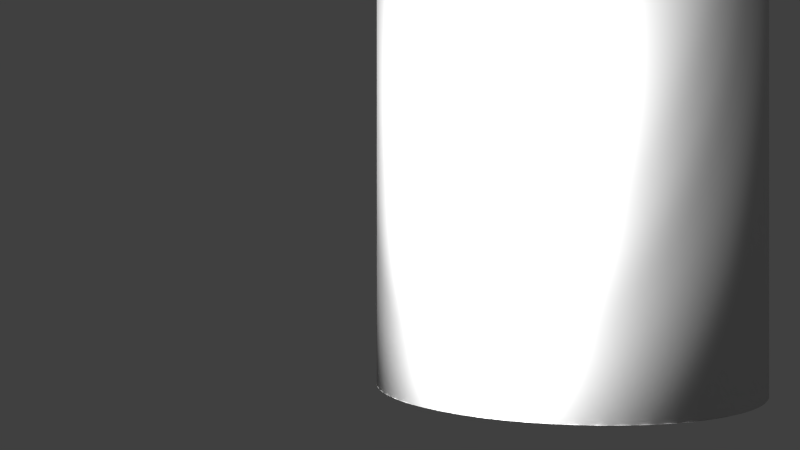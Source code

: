 # Source: Pipe2-model_-_Copy.blend  (saved by Blender 2.68.0; exported with 4.5.12 LTS)
import bpy
from mathutils import Matrix  # noqa: F401  (used for matrix-valued properties, if any)

bpy.ops.wm.read_factory_settings(use_empty=True)
scene = bpy.context.scene
scene.name = 'Scene'

# ---- collections
col_collection_1 = bpy.data.collections.new('Collection 1'); scene.collection.children.link(col_collection_1)

# ---- materials (node trees are filled in below, after node groups)
mat_material0 = bpy.data.materials.new('Material0')
mat_material0.alpha_threshold = 0.0
mat_material0.use_transparent_shadow = False
mat_material0.roughness = 0.5
mat_material0.line_color = (0.0, 0.0, 0.0, 1.0)

# ---- material node trees

# ---- world
world_world = bpy.data.worlds.new('World'); scene.world = world_world
world_world.color = (0.05088, 0.05088, 0.05088)
world_world.use_sun_shadow = False
world_world.sun_shadow_jitter_overblur = 0.0
world_world.cycles.sampling_method = 'MANUAL'
world_world.cycles.sample_map_resolution = 256

# ---- cameras
cam_camera = bpy.data.cameras.new('Camera')
cam_camera.clip_end = 100.0
cam_camera.lens = 35.0
cam_camera.sensor_width = 32.0
cam_camera.sensor_height = 18.0
cam_camera.ortho_scale = 7.314
cam_camera.dof.focus_distance = 0.0
cam_camera.dof.aperture_fstop = 128.0

# ---- lights
light_lamp_002 = bpy.data.lights.new('Lamp.002', 'POINT')
light_lamp_002.transmission_factor = 0.0
light_lamp_002.cutoff_distance = 30.0
light_lamp_002.energy = 100.0
light_lamp_002.shadow_buffer_clip_start = 1.001
light_lamp_002.shadow_soft_size = 0.1
light_lamp_002.shadow_maximum_resolution = 0.006
light_lamp_002.use_absolute_resolution = True
light_lamp_002.cycles.use_multiple_importance_sampling = False
light_lamp_001 = bpy.data.lights.new('Lamp.001', 'POINT')
light_lamp_001.transmission_factor = 0.0
light_lamp_001.cutoff_distance = 30.0
light_lamp_001.energy = 100.0
light_lamp_001.shadow_buffer_clip_start = 1.001
light_lamp_001.shadow_soft_size = 0.1
light_lamp_001.shadow_maximum_resolution = 0.006
light_lamp_001.use_absolute_resolution = True
light_lamp_001.cycles.use_multiple_importance_sampling = False
light_lamp = bpy.data.lights.new('Lamp', 'POINT')
light_lamp.transmission_factor = 0.0
light_lamp.cutoff_distance = 30.0
light_lamp.energy = 100.0
light_lamp.shadow_buffer_clip_start = 1.001
light_lamp.shadow_soft_size = 0.1
light_lamp.shadow_maximum_resolution = 0.006
light_lamp.use_absolute_resolution = True
light_lamp.cycles.use_multiple_importance_sampling = False

# ---- meshes
me_pipea_straig0 = bpy.data.meshes.new('PipeA_Straig0')
me_pipea_straig0.from_pydata([(1.227, 7.629e-05, -0.1302), (1.125, 10.0, -0.125), (1.125, 7.629e-05, -0.125), (1.227, 10.0, -0.1302), (1.327, 7.629e-05, -0.1453), (1.327, 10.0, -0.1453), (1.422, 7.629e-05, -0.17), (1.422, 10.0, -0.17), (1.514, 7.629e-05, -0.2036), (1.514, 10.0, -0.2036), (1.602, 7.629e-05, -0.2457), (1.602, 10.0, -0.2457), (1.684, 7.629e-05, -0.2958), (1.684, 10.0, -0.2958), (1.761, 7.629e-05, -0.3534), (1.761, 10.0, -0.3534), (1.832, 7.629e-05, -0.4179), (1.832, 10.0, -0.4179), (1.897, 7.629e-05, -0.4889), (1.897, 10.0, -0.4889), (1.954, 7.629e-05, -0.5659), (1.954, 10.0, -0.5659), (2.004, 7.629e-05, -0.6484), (2.004, 10.0, -0.6484), (2.046, 7.629e-05, -0.7358), (2.046, 10.0, -0.7358), (2.08, 7.629e-05, -0.8276), (2.08, 10.0, -0.8276), (2.105, 7.629e-05, -0.9235), (2.105, 10.0, -0.9235), (2.12, 7.629e-05, -1.023), (2.12, 10.0, -1.023), (2.125, 7.629e-05, -1.125), (2.125, 10.0, -1.125), (2.12, 7.629e-05, -1.227), (2.12, 10.0, -1.227), (2.105, 7.629e-05, -1.327), (2.105, 10.0, -1.327), (2.08, 7.629e-05, -1.422), (2.08, 10.0, -1.422), (2.046, 7.629e-05, -1.514), (2.046, 10.0, -1.514), (2.004, 7.629e-05, -1.602), (2.004, 10.0, -1.602), (1.954, 7.629e-05, -1.684), (1.954, 10.0, -1.684), (1.897, 7.629e-05, -1.761), (1.897, 10.0, -1.761), (1.832, 7.629e-05, -1.832), (1.832, 10.0, -1.832), (1.761, 7.629e-05, -1.897), (1.761, 10.0, -1.897), (1.684, 7.629e-05, -1.954), (1.684, 10.0, -1.954), (1.602, 7.629e-05, -2.004), (1.602, 10.0, -2.004), (1.514, 7.629e-05, -2.046), (1.514, 10.0, -2.046), (1.422, 7.629e-05, -2.08), (1.422, 10.0, -2.08), (1.327, 7.629e-05, -2.105), (1.327, 10.0, -2.105), (1.227, 7.629e-05, -2.12), (1.227, 10.0, -2.12), (1.125, 7.629e-05, -2.125), (1.125, 10.0, -2.125), (1.023, 7.629e-05, -2.12), (1.023, 10.0, -2.12), (0.9235, 7.629e-05, -2.105), (0.9235, 10.0, -2.105), (0.8277, 7.629e-05, -2.08), (0.8277, 10.0, -2.08), (0.7358, 7.629e-05, -2.046), (0.7358, 10.0, -2.046), (0.6484, 7.629e-05, -2.004), (0.6484, 10.0, -2.004), (0.5659, 7.629e-05, -1.954), (0.5659, 10.0, -1.954), (0.4889, 7.629e-05, -1.897), (0.4889, 10.0, -1.897), (0.4179, 7.629e-05, -1.832), (0.4179, 10.0, -1.832), (0.3534, 7.629e-05, -1.761), (0.3534, 10.0, -1.761), (0.2958, 7.629e-05, -1.684), (0.2958, 10.0, -1.684), (0.2457, 7.629e-05, -1.602), (0.2457, 10.0, -1.602), (0.2036, 7.629e-05, -1.514), (0.2036, 10.0, -1.514), (0.17, 7.629e-05, -1.422), (0.17, 10.0, -1.422), (0.1453, 7.629e-05, -1.327), (0.1453, 10.0, -1.327), (0.1302, 7.629e-05, -1.227), (0.1302, 10.0, -1.227), (0.125, 7.629e-05, -1.125), (0.125, 10.0, -1.125), (0.1302, 7.629e-05, -1.023), (0.1302, 10.0, -1.023), (0.1453, 7.629e-05, -0.9235), (0.1453, 10.0, -0.9235), (0.17, 7.629e-05, -0.8276), (0.17, 10.0, -0.8276), (0.2036, 7.629e-05, -0.7358), (0.2036, 10.0, -0.7358), (0.2457, 7.629e-05, -0.6484), (0.2457, 10.0, -0.6484), (0.2958, 7.629e-05, -0.5659), (0.2958, 10.0, -0.5659), (0.3534, 7.629e-05, -0.4889), (0.3534, 10.0, -0.4889), (0.4179, 7.629e-05, -0.4179), (0.4179, 10.0, -0.4179), (0.4889, 7.629e-05, -0.3534), (0.4889, 10.0, -0.3534), (0.5659, 7.629e-05, -0.2958), (0.5659, 10.0, -0.2958), (0.6484, 7.629e-05, -0.2457), (0.6484, 10.0, -0.2457), (0.7358, 7.629e-05, -0.2036), (0.7358, 10.0, -0.2036), (0.8277, 7.629e-05, -0.17), (0.8277, 10.0, -0.17), (0.9235, 7.629e-05, -0.1453), (0.9235, 10.0, -0.1453), (1.023, 7.629e-05, -0.1302), (1.023, 10.0, -0.1302), (1.01, 7.629e-05, -0.005835), (1.125, 10.0, -2.67e-05), (1.125, 7.629e-05, -2.67e-05), (1.01, 10.0, -0.005835), (0.8983, 7.629e-05, -0.02288), (0.8983, 10.0, -0.02288), (0.7905, 7.629e-05, -0.0506), (0.7905, 10.0, -0.0506), (0.6871, 7.629e-05, -0.08843), (0.6871, 10.0, -0.08843), (0.5888, 7.629e-05, -0.1358), (0.5888, 10.0, -0.1358), (0.496, 7.629e-05, -0.1922), (0.496, 10.0, -0.1922), (0.4094, 7.629e-05, -0.2569), (0.4094, 10.0, -0.2569), (0.3295, 7.629e-05, -0.3295), (0.3295, 10.0, -0.3295), (0.2569, 7.629e-05, -0.4094), (0.2569, 10.0, -0.4094), (0.1922, 7.629e-05, -0.496), (0.1922, 10.0, -0.496), (0.1358, 7.629e-05, -0.5888), (0.1358, 10.0, -0.5888), (0.08844, 7.629e-05, -0.6871), (0.08844, 10.0, -0.6871), (0.05061, 7.629e-05, -0.7905), (0.05061, 10.0, -0.7905), (0.02288, 7.629e-05, -0.8983), (0.02288, 10.0, -0.8983), (0.005835, 7.629e-05, -1.01), (0.005835, 10.0, -1.01), (2.655e-05, 7.629e-05, -1.125), (2.655e-05, 10.0, -1.125), (0.005835, 7.629e-05, -1.24), (0.005835, 10.0, -1.24), (0.02288, 7.629e-05, -1.352), (0.02288, 10.0, -1.352), (0.05061, 7.629e-05, -1.46), (0.05061, 10.0, -1.46), (0.08844, 7.629e-05, -1.563), (0.08844, 10.0, -1.563), (0.1358, 7.629e-05, -1.661), (0.1358, 10.0, -1.661), (0.1922, 7.629e-05, -1.754), (0.1922, 10.0, -1.754), (0.2569, 7.629e-05, -1.841), (0.2569, 10.0, -1.841), (0.3295, 7.629e-05, -1.92), (0.3295, 10.0, -1.92), (0.4094, 7.629e-05, -1.993), (0.4094, 10.0, -1.993), (0.496, 7.629e-05, -2.058), (0.496, 10.0, -2.058), (0.5888, 7.629e-05, -2.114), (0.5888, 10.0, -2.114), (0.6871, 7.629e-05, -2.162), (0.6871, 10.0, -2.162), (0.7905, 7.629e-05, -2.199), (0.7905, 10.0, -2.199), (0.8983, 7.629e-05, -2.227), (0.8983, 10.0, -2.227), (1.01, 7.629e-05, -2.244), (1.01, 10.0, -2.244), (1.125, 7.629e-05, -2.25), (1.125, 10.0, -2.25), (1.24, 7.629e-05, -2.244), (1.24, 10.0, -2.244), (1.352, 7.629e-05, -2.227), (1.352, 10.0, -2.227), (1.46, 7.629e-05, -2.199), (1.46, 10.0, -2.199), (1.563, 7.629e-05, -2.162), (1.563, 10.0, -2.162), (1.661, 7.629e-05, -2.114), (1.661, 10.0, -2.114), (1.754, 7.629e-05, -2.058), (1.754, 10.0, -2.058), (1.841, 7.629e-05, -1.993), (1.841, 10.0, -1.993), (1.921, 7.629e-05, -1.92), (1.921, 10.0, -1.92), (1.993, 7.629e-05, -1.841), (1.993, 10.0, -1.841), (2.058, 7.629e-05, -1.754), (2.058, 10.0, -1.754), (2.114, 7.629e-05, -1.661), (2.114, 10.0, -1.661), (2.162, 7.629e-05, -1.563), (2.162, 10.0, -1.563), (2.199, 7.629e-05, -1.46), (2.199, 10.0, -1.46), (2.227, 7.629e-05, -1.352), (2.227, 10.0, -1.352), (2.244, 7.629e-05, -1.24), (2.244, 10.0, -1.24), (2.25, 7.629e-05, -1.125), (2.25, 10.0, -1.125), (2.244, 7.629e-05, -1.01), (2.244, 10.0, -1.01), (2.227, 7.629e-05, -0.8983), (2.227, 10.0, -0.8983), (2.199, 7.629e-05, -0.7905), (2.199, 10.0, -0.7905), (2.162, 7.629e-05, -0.6871), (2.162, 10.0, -0.6871), (2.114, 7.629e-05, -0.5888), (2.114, 10.0, -0.5888), (2.058, 7.629e-05, -0.496), (2.058, 10.0, -0.496), (1.993, 7.629e-05, -0.4094), (1.993, 10.0, -0.4094), (1.921, 7.629e-05, -0.3295), (1.921, 10.0, -0.3295), (1.841, 7.629e-05, -0.2569), (1.841, 10.0, -0.2569), (1.754, 7.629e-05, -0.1922), (1.754, 10.0, -0.1922), (1.661, 7.629e-05, -0.1358), (1.661, 10.0, -0.1358), (1.563, 7.629e-05, -0.08843), (1.563, 10.0, -0.08843), (1.46, 7.629e-05, -0.0506), (1.46, 10.0, -0.0506), (1.352, 7.629e-05, -0.02288), (1.352, 10.0, -0.02288), (1.24, 7.629e-05, -0.005835), (1.24, 10.0, -0.005835), (1.177, 7.629e-05, -2.124), (1.277, 7.629e-05, -2.113), (1.375, 7.629e-05, -2.093), (1.469, 7.629e-05, -2.064), (1.183, 7.629e-05, -2.248), (1.296, 7.629e-05, -2.237), (1.406, 7.629e-05, -2.215), (1.512, 7.629e-05, -2.182), (1.613, 7.629e-05, -2.139), (2.064, 7.629e-05, -1.469), (2.094, 7.629e-05, -1.375), (2.114, 7.629e-05, -1.277), (2.124, 7.629e-05, -1.176), (2.182, 7.629e-05, -1.512), (2.215, 7.629e-05, -1.406), (2.237, 7.629e-05, -1.296), (2.249, 7.629e-05, -1.183), (2.139, 7.629e-05, -1.613), (0.1263, 7.629e-05, -1.176), (0.1365, 7.629e-05, -1.277), (0.1565, 7.629e-05, -1.375), (0.1857, 7.629e-05, -1.469), (0.001491, 7.629e-05, -1.183), (0.01299, 7.629e-05, -1.296), (0.03545, 7.629e-05, -1.406), (0.06829, 7.629e-05, -1.512), (0.111, 7.629e-05, -1.613), (0.1629, 7.629e-05, -1.708), (0.7812, 7.629e-05, -2.064), (0.8751, 7.629e-05, -2.093), (0.9728, 7.629e-05, -2.113), (1.074, 7.629e-05, -2.124), (0.7382, 7.629e-05, -2.182), (0.8439, 7.629e-05, -2.215), (0.9537, 7.629e-05, -2.237), (1.067, 7.629e-05, -2.248), (0.6373, 7.629e-05, -2.139), (2.124, 7.629e-05, -1.074), (2.114, 7.629e-05, -0.9727), (2.094, 7.629e-05, -0.8751), (2.064, 7.629e-05, -0.7812), (2.249, 7.629e-05, -1.067), (2.237, 7.629e-05, -0.9537), (2.215, 7.629e-05, -0.8439), (2.182, 7.629e-05, -0.7382), (2.139, 7.629e-05, -0.6373), (1.469, 7.629e-05, -0.1857), (1.375, 7.629e-05, -0.1565), (1.277, 7.629e-05, -0.1365), (1.708, 7.629e-05, -0.1629), (1.177, 7.629e-05, -0.1263), (1.512, 7.629e-05, -0.06829), (1.406, 7.629e-05, -0.03544), (1.296, 7.629e-05, -0.01299), (1.183, 7.629e-05, -0.001491), (1.613, 7.629e-05, -0.111), (1.074, 7.629e-05, -0.1263), (0.9728, 7.629e-05, -0.1365), (0.8751, 7.629e-05, -0.1565), (0.7812, 7.629e-05, -0.1857), (1.067, 7.629e-05, -0.001491), (0.9537, 7.629e-05, -0.01299), (0.8439, 7.629e-05, -0.03544), (0.7382, 7.629e-05, -0.06829), (0.6373, 7.629e-05, -0.111), (0.5417, 7.629e-05, -0.1629), (0.1857, 7.629e-05, -0.7812), (0.1565, 7.629e-05, -0.8751), (0.1365, 7.629e-05, -0.9727), (0.1629, 7.629e-05, -0.5417), (0.1263, 7.629e-05, -1.074), (0.06829, 7.629e-05, -0.7382), (0.03545, 7.629e-05, -0.8439), (0.01299, 7.629e-05, -0.9537), (0.001491, 7.629e-05, -1.067), (0.111, 7.629e-05, -0.6373), (2.124, 10.0, -1.176), (2.114, 10.0, -1.277), (2.094, 10.0, -1.375), (2.064, 10.0, -1.469), (2.249, 10.0, -1.183), (2.237, 10.0, -1.296), (2.215, 10.0, -1.406), (2.182, 10.0, -1.512), (2.139, 10.0, -1.613), (1.469, 10.0, -2.064), (1.375, 10.0, -2.093), (1.277, 10.0, -2.113), (1.177, 10.0, -2.124), (1.512, 10.0, -2.182), (1.406, 10.0, -2.215), (1.296, 10.0, -2.237), (1.183, 10.0, -2.248), (1.613, 10.0, -2.139), (1.074, 10.0, -2.124), (0.9728, 10.0, -2.113), (0.8751, 10.0, -2.093), (0.7812, 10.0, -2.064), (1.067, 10.0, -2.248), (0.9537, 10.0, -2.237), (0.8439, 10.0, -2.215), (0.7382, 10.0, -2.182), (0.6373, 10.0, -2.139), (0.1857, 10.0, -1.469), (0.1565, 10.0, -1.375), (0.1365, 10.0, -1.277), (0.1629, 10.0, -1.708), (0.1263, 10.0, -1.176), (0.06829, 10.0, -1.512), (0.03545, 10.0, -1.406), (0.01299, 10.0, -1.296), (0.001491, 10.0, -1.183), (0.111, 10.0, -1.613), (1.177, 10.0, -0.1263), (1.277, 10.0, -0.1365), (1.375, 10.0, -0.1565), (1.469, 10.0, -0.1857), (1.183, 10.0, -0.001491), (1.296, 10.0, -0.01299), (1.406, 10.0, -0.03544), (1.512, 10.0, -0.06829), (1.613, 10.0, -0.111), (1.708, 10.0, -0.1629), (2.064, 10.0, -0.7812), (2.094, 10.0, -0.8751), (2.114, 10.0, -0.9727), (2.124, 10.0, -1.074), (2.182, 10.0, -0.7382), (2.215, 10.0, -0.8439), (2.237, 10.0, -0.9537), (2.249, 10.0, -1.067), (2.139, 10.0, -0.6373), (0.1263, 10.0, -1.074), (0.1365, 10.0, -0.9727), (0.1565, 10.0, -0.8751), (0.1857, 10.0, -0.7812), (0.001491, 10.0, -1.067), (0.01299, 10.0, -0.9537), (0.03545, 10.0, -0.8439), (0.06829, 10.0, -0.7382), (0.111, 10.0, -0.6373), (0.1629, 10.0, -0.5417), (0.7812, 10.0, -0.1857), (0.8751, 10.0, -0.1565), (0.9728, 10.0, -0.1365), (0.5417, 10.0, -0.1629), (1.074, 10.0, -0.1263), (0.7382, 10.0, -0.06829), (0.8439, 10.0, -0.03544), (0.9537, 10.0, -0.01299), (1.067, 10.0, -0.001491), (0.6373, 10.0, -0.111)], [], [(0, 2, 1), (1, 3, 0), (3, 4, 0), (3, 5, 4), (6, 4, 5), (5, 7, 6), (8, 6, 7), (7, 9, 8), (10, 8, 9), (9, 11, 10), (12, 10, 11), (11, 13, 12), (14, 12, 13), (13, 15, 14), (16, 14, 15), (15, 17, 16), (18, 16, 17), (17, 19, 18), (20, 18, 19), (19, 21, 20), (22, 20, 21), (21, 23, 22), (24, 22, 23), (23, 25, 24), (26, 24, 25), (25, 27, 26), (28, 26, 27), (27, 29, 28), (30, 28, 29), (29, 31, 30), (32, 30, 31), (31, 33, 32), (34, 32, 33), (33, 35, 34), (36, 34, 35), (35, 37, 36), (38, 36, 37), (37, 39, 38), (40, 38, 39), (39, 41, 40), (42, 40, 41), (41, 43, 42), (44, 42, 43), (43, 45, 44), (46, 44, 45), (45, 47, 46), (48, 46, 47), (47, 49, 48), (50, 48, 49), (49, 51, 50), (52, 50, 51), (51, 53, 52), (54, 52, 53), (53, 55, 54), (56, 54, 55), (55, 57, 56), (58, 56, 57), (57, 59, 58), (60, 58, 59), (59, 61, 60), (62, 60, 61), (61, 63, 62), (64, 62, 63), (63, 65, 64), (66, 64, 65), (65, 67, 66), (68, 66, 67), (67, 69, 68), (70, 68, 69), (69, 71, 70), (72, 70, 71), (71, 73, 72), (74, 72, 73), (73, 75, 74), (76, 74, 75), (75, 77, 76), (78, 76, 77), (77, 78, 79), (80, 78, 79), (79, 81, 80), (82, 80, 81), (81, 83, 82), (84, 82, 83), (83, 85, 84), (86, 84, 85), (85, 87, 86), (88, 86, 87), (87, 89, 88), (90, 88, 89), (89, 91, 90), (92, 90, 91), (91, 93, 92), (94, 92, 93), (93, 95, 94), (96, 94, 95), (95, 97, 96), (98, 96, 97), (97, 99, 98), (100, 98, 99), (99, 101, 100), (102, 100, 101), (101, 103, 102), (104, 102, 103), (103, 105, 104), (106, 104, 105), (105, 107, 106), (108, 106, 107), (107, 109, 108), (110, 108, 109), (109, 111, 110), (112, 110, 111), (111, 113, 112), (114, 112, 113), (113, 115, 114), (116, 114, 115), (115, 117, 116), (118, 116, 117), (117, 119, 118), (120, 118, 119), (119, 121, 120), (122, 120, 121), (121, 123, 122), (124, 122, 123), (123, 125, 124), (126, 124, 125), (125, 127, 126), (2, 126, 127), (127, 1, 2), (128, 130, 129), (129, 131, 128), (132, 128, 131), (131, 133, 132), (134, 132, 133), (133, 135, 134), (136, 134, 135), (135, 137, 136), (138, 136, 137), (137, 139, 138), (140, 138, 139), (139, 141, 140), (142, 140, 141), (141, 143, 142), (144, 142, 143), (143, 145, 144), (146, 144, 145), (145, 147, 146), (148, 146, 147), (147, 149, 148), (150, 148, 149), (149, 151, 150), (152, 150, 151), (151, 153, 152), (154, 152, 153), (153, 155, 154), (156, 154, 155), (155, 157, 156), (158, 156, 157), (157, 159, 158), (160, 158, 159), (159, 161, 160), (162, 160, 161), (161, 163, 162), (164, 162, 163), (163, 165, 164), (166, 164, 165), (165, 167, 166), (168, 166, 167), (167, 169, 168), (170, 168, 169), (169, 171, 170), (172, 170, 171), (171, 173, 172), (174, 172, 173), (173, 175, 174), (176, 174, 175), (175, 177, 176), (178, 176, 177), (177, 179, 178), (180, 178, 179), (179, 181, 180), (182, 180, 181), (181, 183, 182), (184, 182, 183), (183, 185, 184), (186, 184, 185), (185, 187, 186), (188, 186, 187), (187, 189, 188), (190, 188, 189), (189, 191, 190), (192, 190, 191), (191, 193, 192), (194, 192, 193), (193, 195, 194), (196, 194, 195), (195, 197, 196), (198, 196, 197), (197, 199, 198), (200, 198, 199), (199, 201, 200), (202, 200, 201), (201, 203, 202), (204, 202, 203), (203, 205, 204), (206, 204, 205), (205, 207, 206), (208, 206, 207), (207, 209, 208), (210, 208, 209), (209, 211, 210), (212, 210, 211), (211, 213, 212), (214, 212, 213), (213, 215, 214), (216, 214, 215), (215, 217, 216), (218, 216, 217), (217, 219, 218), (220, 218, 219), (219, 221, 220), (222, 220, 221), (221, 223, 222), (224, 222, 223), (223, 225, 224), (226, 224, 225), (225, 227, 226), (228, 226, 227), (227, 229, 228), (230, 228, 229), (229, 231, 230), (232, 230, 231), (231, 233, 232), (234, 232, 233), (233, 235, 234), (236, 234, 235), (235, 237, 236), (238, 236, 237), (237, 239, 238), (240, 238, 239), (239, 241, 240), (242, 240, 241), (241, 243, 242), (244, 242, 243), (243, 245, 244), (246, 244, 245), (245, 247, 246), (248, 246, 247), (247, 249, 248), (250, 248, 249), (249, 251, 250), (252, 250, 251), (251, 253, 252), (254, 252, 253), (253, 255, 254), (130, 254, 255), (255, 129, 130), (192, 256, 64), (192, 62, 256), (192, 257, 62), (192, 60, 257), (192, 258, 60), (192, 58, 258), (192, 259, 58), (192, 56, 259), (192, 54, 56), (260, 54, 192), (194, 54, 260), (194, 52, 54), (261, 52, 194), (196, 52, 261), (196, 50, 52), (262, 50, 196), (198, 50, 262), (198, 48, 50), (263, 48, 198), (200, 48, 263), (200, 46, 48), (264, 46, 200), (202, 46, 264), (202, 44, 46), (204, 44, 202), (204, 42, 44), (206, 42, 204), (206, 40, 42), (208, 40, 206), (208, 265, 40), (208, 38, 265), (210, 38, 208), (210, 266, 38), (210, 36, 266), (212, 36, 210), (212, 267, 36), (212, 34, 267), (214, 34, 212), (214, 268, 34), (218, 216, 269), (220, 218, 270), (222, 220, 271), (224, 222, 272), (268, 224, 32), (273, 268, 214), (218, 273, 216), (222, 218, 220), (268, 222, 224), (218, 268, 273), (268, 218, 222), (160, 274, 96), (160, 94, 274), (160, 275, 94), (160, 92, 275), (160, 276, 92), (160, 90, 276), (160, 277, 90), (160, 88, 277), (160, 86, 88), (278, 86, 160), (162, 86, 278), (162, 84, 86), (279, 84, 162), (164, 84, 279), (164, 82, 84), (280, 82, 164), (166, 82, 280), (166, 80, 82), (281, 80, 166), (168, 281, 80), (168, 80, 78), (282, 168, 78), (170, 282, 78), (170, 76, 78), (283, 76, 170), (172, 76, 283), (172, 74, 76), (174, 74, 172), (174, 72, 74), (176, 72, 174), (176, 284, 72), (176, 70, 284), (178, 70, 176), (178, 285, 70), (178, 68, 285), (180, 68, 178), (180, 286, 68), (180, 66, 286), (182, 66, 180), (182, 287, 66), (186, 184, 288), (188, 186, 289), (190, 188, 290), (192, 190, 291), (287, 192, 64), (292, 287, 182), (186, 292, 184), (190, 186, 188), (287, 190, 192), (186, 287, 292), (287, 186, 190), (224, 293, 32), (224, 30, 293), (224, 294, 30), (224, 28, 294), (224, 295, 28), (224, 26, 295), (224, 296, 26), (224, 24, 296), (224, 22, 24), (297, 22, 224), (226, 22, 297), (226, 20, 22), (298, 20, 226), (228, 20, 298), (228, 18, 20), (299, 18, 228), (230, 18, 299), (230, 16, 18), (300, 16, 230), (232, 16, 300), (232, 14, 16), (301, 14, 232), (234, 14, 301), (234, 12, 14), (236, 12, 234), (236, 10, 12), (238, 10, 236), (238, 8, 10), (240, 8, 238), (240, 302, 8), (240, 6, 302), (242, 6, 240), (242, 303, 6), (242, 4, 303), (244, 4, 242), (244, 304, 4), (304, 244, 0), (244, 305, 0), (305, 306, 0), (246, 306, 305), (250, 248, 307), (252, 250, 308), (254, 252, 309), (130, 254, 310), (306, 130, 2), (311, 306, 246), (250, 311, 248), (254, 250, 252), (306, 254, 130), (250, 306, 311), (306, 250, 254), (130, 312, 2), (130, 126, 312), (130, 313, 126), (130, 124, 313), (130, 314, 124), (130, 122, 314), (130, 315, 122), (130, 120, 315), (130, 118, 120), (316, 118, 130), (128, 118, 316), (128, 116, 118), (317, 116, 128), (132, 116, 317), (132, 114, 116), (318, 114, 132), (134, 114, 318), (134, 112, 114), (319, 112, 134), (136, 112, 319), (136, 110, 112), (320, 110, 136), (138, 110, 320), (138, 108, 110), (321, 108, 138), (140, 108, 321), (140, 106, 108), (142, 106, 140), (142, 104, 106), (144, 104, 142), (144, 322, 104), (144, 102, 322), (146, 102, 144), (146, 323, 102), (146, 100, 323), (148, 100, 146), (148, 324, 100), (148, 98, 324), (325, 98, 148), (325, 326, 98), (150, 326, 325), (154, 152, 327), (156, 154, 328), (158, 156, 329), (160, 158, 330), (326, 160, 96), (331, 326, 150), (154, 331, 152), (158, 154, 156), (326, 158, 160), (154, 326, 331), (326, 154, 158), (225, 332, 33), (225, 35, 332), (225, 333, 35), (225, 37, 333), (225, 334, 37), (225, 39, 334), (225, 335, 39), (225, 41, 335), (225, 43, 41), (336, 43, 225), (223, 43, 336), (223, 45, 43), (337, 45, 223), (221, 45, 337), (221, 47, 45), (338, 47, 221), (219, 47, 338), (219, 49, 47), (339, 49, 219), (217, 49, 339), (217, 51, 49), (340, 51, 217), (215, 51, 340), (215, 53, 51), (213, 53, 215), (213, 55, 53), (211, 55, 213), (211, 57, 55), (209, 57, 211), (209, 341, 57), (209, 59, 341), (207, 59, 209), (207, 342, 59), (207, 61, 342), (205, 61, 207), (205, 343, 61), (205, 63, 343), (203, 63, 205), (203, 344, 63), (199, 201, 345), (197, 199, 346), (195, 197, 347), (193, 195, 348), (344, 193, 65), (349, 344, 203), (199, 349, 201), (195, 199, 197), (344, 195, 193), (199, 344, 349), (344, 199, 195), (193, 350, 65), (193, 67, 350), (193, 351, 67), (193, 69, 351), (193, 352, 69), (193, 71, 352), (193, 353, 71), (193, 73, 353), (193, 75, 73), (354, 193, 75), (191, 354, 75), (191, 77, 75), (355, 191, 77), (189, 355, 77), (189, 77, 79), (356, 189, 79), (187, 356, 79), (187, 81, 79), (357, 81, 187), (185, 81, 357), (185, 83, 81), (358, 83, 185), (183, 83, 358), (183, 85, 83), (181, 85, 183), (181, 87, 85), (179, 87, 181), (179, 89, 87), (177, 89, 179), (177, 359, 89), (177, 91, 359), (175, 91, 177), (175, 360, 91), (175, 93, 360), (173, 93, 175), (173, 361, 93), (173, 95, 361), (362, 95, 173), (362, 363, 95), (171, 363, 362), (167, 169, 364), (165, 167, 365), (163, 165, 366), (161, 163, 367), (363, 161, 97), (368, 363, 171), (167, 368, 169), (163, 167, 165), (363, 163, 161), (167, 363, 368), (363, 167, 163), (129, 369, 1), (129, 3, 369), (129, 370, 3), (129, 5, 370), (129, 371, 5), (129, 7, 371), (129, 372, 7), (129, 9, 372), (129, 11, 9), (373, 11, 129), (255, 11, 373), (255, 13, 11), (374, 13, 255), (253, 13, 374), (253, 15, 13), (375, 15, 253), (251, 15, 375), (251, 17, 15), (376, 17, 251), (249, 17, 376), (249, 19, 17), (377, 19, 249), (247, 19, 377), (247, 21, 19), (378, 21, 247), (245, 21, 378), (245, 23, 21), (243, 23, 245), (243, 25, 23), (241, 25, 243), (241, 379, 25), (241, 27, 379), (239, 27, 241), (239, 380, 27), (239, 29, 380), (237, 29, 239), (237, 381, 29), (237, 31, 381), (235, 31, 237), (235, 382, 31), (231, 233, 383), (229, 231, 384), (227, 229, 385), (225, 227, 386), (382, 225, 33), (387, 382, 235), (231, 387, 233), (227, 231, 229), (382, 227, 225), (231, 382, 387), (382, 231, 227), (161, 388, 97), (161, 99, 388), (161, 389, 99), (161, 101, 389), (161, 390, 101), (161, 103, 390), (161, 391, 103), (161, 105, 391), (161, 107, 105), (392, 107, 161), (159, 107, 392), (159, 109, 107), (393, 109, 159), (157, 109, 393), (157, 111, 109), (394, 111, 157), (155, 111, 394), (155, 113, 111), (395, 113, 155), (153, 113, 395), (153, 115, 113), (396, 115, 153), (151, 115, 396), (151, 117, 115), (397, 117, 151), (149, 117, 397), (149, 119, 117), (147, 119, 149), (147, 121, 119), (145, 121, 147), (145, 398, 121), (145, 123, 398), (143, 123, 145), (143, 399, 123), (143, 125, 399), (141, 125, 143), (141, 400, 125), (141, 127, 400), (401, 127, 141), (401, 402, 127), (139, 402, 401), (135, 137, 403), (133, 135, 404), (131, 133, 405), (129, 131, 406), (402, 129, 1), (407, 402, 139), (135, 407, 137), (131, 135, 133), (402, 131, 129), (135, 402, 407), (402, 135, 131)])
me_pipea_straig0.polygons.foreach_set('use_smooth', [True] * 664)
_uv = me_pipea_straig0.uv_layers.new(name='UVMap')
_uv.uv.foreach_set('vector', [0.08634, 0.0135, 0.08941, 0.0135, 0.08941, 0.9722, 0.08941, 0.9722, 0.08634, 0.9722, 0.08634, 0.0135, 0.08634, 0.9722, 0.08846, 0.0135, 0.08634, 0.0135, 0.08634, 0.9722, 0.08846, 0.9722, 0.08846, 0.0135, 0.09449, 0.0135, 0.08846, 0.0135, 0.08846, 0.9722, 0.08846, 0.9722, 0.09449, 0.9722, 0.09449, 0.0135, 0.1035, 0.0135, 0.09449, 0.0135, 0.09449, 0.9722, 0.09449, 0.9722, 0.1035, 0.9722, 0.1035, 0.0135, 0.1149, 0.0135, 0.1035, 0.0135, 0.1035, 0.9722, 0.1035, 0.9722, 0.1149, 0.9722, 0.1149, 0.0135, 0.1282, 0.0135, 0.1149, 0.0135, 0.1149, 0.9722, 0.1149, 0.9722, 0.1282, 0.9722, 0.1282, 0.0135, 0.1431, 0.0135, 0.1282, 0.0135, 0.1282, 0.9722, 0.1282, 0.9722, 0.1431, 0.9722, 0.1431, 0.0135, 0.1592, 0.0135, 0.1431, 0.0135, 0.1431, 0.9722, 0.1431, 0.9722, 0.1592, 0.9722, 0.1592, 0.0135, 0.1764, 0.0135, 0.1592, 0.0135, 0.1592, 0.9722, 0.1592, 0.9722, 0.1764, 0.9722, 0.1764, 0.0135, 0.1946, 0.0135, 0.1764, 0.0135, 0.1764, 0.9722, 0.1764, 0.9722, 0.1946, 0.9722, 0.1946, 0.0135, 0.2136, 0.0135, 0.1946, 0.0135, 0.1946, 0.9722, 0.1946, 0.9722, 0.2136, 0.9722, 0.2136, 0.0135, 0.2334, 0.0135, 0.2136, 0.0135, 0.2136, 0.9722, 0.2136, 0.9722, 0.2334, 0.9722, 0.2334, 0.0135, 0.2541, 0.0135, 0.2334, 0.0135, 0.2334, 0.9722, 0.2334, 0.9722, 0.2541, 0.9722, 0.2541, 0.0135, 0.2754, 0.0135, 0.2541, 0.0135, 0.2541, 0.9722, 0.2541, 0.9722, 0.2754, 0.9722, 0.2754, 0.0135, 0.2976, 0.0135, 0.2754, 0.0135, 0.2754, 0.9722, 0.2754, 0.9722, 0.2976, 0.9722, 0.2976, 0.0135, 0.3205, 0.0135, 0.2976, 0.0135, 0.2976, 0.9722, 0.2976, 0.9722, 0.3205, 0.9722, 0.3205, 0.0135, 0.3438, 0.0135, 0.3205, 0.0135, 0.3205, 0.9722, 0.3205, 0.9722, 0.3438, 0.9722, 0.3438, 0.0135, 0.3669, 0.0135, 0.3438, 0.0135, 0.3438, 0.9722, 0.3438, 0.9722, 0.3669, 0.9722, 0.3669, 0.0135, 0.3899, 0.0135, 0.3669, 0.0135, 0.3669, 0.9722, 0.3669, 0.9722, 0.3899, 0.9722, 0.3899, 0.0135, 0.4127, 0.0135, 0.3899, 0.0135, 0.3899, 0.9722, 0.3899, 0.9722, 0.4127, 0.9722, 0.4127, 0.0135, 0.4356, 0.0135, 0.4127, 0.0135, 0.4127, 0.9722, 0.4127, 0.9722, 0.4356, 0.9722, 0.4356, 0.0135, 0.4584, 0.0135, 0.4356, 0.0135, 0.4356, 0.9722, 0.4356, 0.9722, 0.4584, 0.9722, 0.4584, 0.0135, 0.4811, 0.0135, 0.4584, 0.0135, 0.4584, 0.9722, 0.4584, 0.9722, 0.4811, 0.9722, 0.4811, 0.0135, 0.5039, 0.0135, 0.4811, 0.0135, 0.4811, 0.9722, 0.4811, 0.9722, 0.5039, 0.9722, 0.5039, 0.0135, 0.5266, 0.0135, 0.5039, 0.0135, 0.5039, 0.9722, 0.5039, 0.9722, 0.5266, 0.9722, 0.5266, 0.0135, 0.5494, 0.0135, 0.5266, 0.0135, 0.5266, 0.9722, 0.5266, 0.9722, 0.5494, 0.9722, 0.5494, 0.0135, 0.5722, 0.0135, 0.5494, 0.0135, 0.5494, 0.9722, 0.5494, 0.9722, 0.5722, 0.9722, 0.5722, 0.0135, 0.595, 0.0135, 0.5722, 0.0135, 0.5722, 0.9722, 0.5722, 0.9722, 0.595, 0.9722, 0.595, 0.0135, 0.6179, 0.0135, 0.595, 0.0135, 0.595, 0.9722, 0.595, 0.9722, 0.6179, 0.9722, 0.6179, 0.0135, 0.6409, 0.0135, 0.6179, 0.0135, 0.6179, 0.9722, 0.6179, 0.9722, 0.6409, 0.9722, 0.6409, 0.0135, 0.664, 0.0135, 0.6409, 0.0135, 0.6409, 0.9722, 0.6409, 0.9722, 0.664, 0.9722, 0.664, 0.0135, 0.6873, 0.0135, 0.664, 0.0135, 0.664, 0.9722, 0.664, 0.9722, 0.6873, 0.9722, 0.6873, 0.0135, 0.7102, 0.0135, 0.6873, 0.0135, 0.6873, 0.9722, 0.6873, 0.9722, 0.7102, 0.9722, 0.7102, 0.0135, 0.7324, 0.0135, 0.7102, 0.0135, 0.7102, 0.9722, 0.7102, 0.9722, 0.7324, 0.9722, 0.7324, 0.0135, 0.7537, 0.0135, 0.7324, 0.0135, 0.7324, 0.9722, 0.7324, 0.9722, 0.7537, 0.9722, 0.7537, 0.0135, 0.7743, 0.0135, 0.7537, 0.0135, 0.7537, 0.9722, 0.7537, 0.9722, 0.7743, 0.9722, 0.7743, 0.0135, 0.7942, 0.0135, 0.7743, 0.0135, 0.7743, 0.9722, 0.7743, 0.9722, 0.7942, 0.9722, 0.7942, 0.0135, 0.8132, 0.0135, 0.7942, 0.0135, 0.7942, 0.9722, 0.7942, 0.9722, 0.8132, 0.9722, 0.8132, 0.0135, 0.8314, 0.0135, 0.8132, 0.0135, 0.8132, 0.9722, 0.8132, 0.9722, 0.8314, 0.0135, 0.8314, 0.9722, 0.8486, 0.0135, 0.8314, 0.0135, 0.8314, 0.9722, 0.8314, 0.9722, 0.8486, 0.9722, 0.8486, 0.0135, 0.8647, 0.0135, 0.8486, 0.0135, 0.8486, 0.9722, 0.8486, 0.9722, 0.8647, 0.9722, 0.8647, 0.0135, 0.8796, 0.0135, 0.8647, 0.0135, 0.8647, 0.9722, 0.8647, 0.9722, 0.8796, 0.9722, 0.8796, 0.0135, 0.8929, 0.0135, 0.8796, 0.0135, 0.8796, 0.9722, 0.8796, 0.9722, 0.8929, 0.9722, 0.8929, 0.0135, 0.9043, 0.0135, 0.8929, 0.0135, 0.8929, 0.9722, 0.8929, 0.9722, 0.9043, 0.9722, 0.9043, 0.0135, 0.9133, 0.0135, 0.9043, 0.0135, 0.9043, 0.9722, 0.9043, 0.9722, 0.9133, 0.9722, 0.9133, 0.0135, 0.9193, 0.0135, 0.9133, 0.0135, 0.9133, 0.9722, 0.9133, 0.9722, 0.9193, 0.9722, 0.9193, 0.0135, 0.9214, 0.0135, 0.9193, 0.0135, 0.9193, 0.9722, 0.9193, 0.9722, 0.9214, 0.9722, 0.9214, 0.0135, 0.9184, 0.0135, 0.9214, 0.0135, 0.9214, 0.9722, 0.9214, 0.9722, 0.9184, 0.9722, 0.9184, 0.0135, 0.9086, 0.0135, 0.9184, 0.0135, 0.9184, 0.9722, 0.9184, 0.9722, 0.9086, 0.9722, 0.9086, 0.0135, 0.8905, 0.0135, 0.9086, 0.0135, 0.9086, 0.9722, 0.9086, 0.9722, 0.8905, 0.9722, 0.8905, 0.0135, 0.8619, 0.0135, 0.8905, 0.0135, 0.8905, 0.9722, 0.8905, 0.9722, 0.8619, 0.9722, 0.8619, 0.0135, 0.8205, 0.0135, 0.8619, 0.0135, 0.8619, 0.9722, 0.8619, 0.9722, 0.8205, 0.9722, 0.8205, 0.0135, 0.7638, 0.0135, 0.8205, 0.0135, 0.8205, 0.9722, 0.8205, 0.9722, 0.7638, 0.9722, 0.7638, 0.0135, 0.6905, 0.0135, 0.7638, 0.0135, 0.7638, 0.9722, 0.7638, 0.9722, 0.6905, 0.9722, 0.6905, 0.0135, 0.6019, 0.0135, 0.6905, 0.0135, 0.6905, 0.9722, 0.6905, 0.9722, 0.6019, 0.9722, 0.6019, 0.0135, 0.5039, 0.0135, 0.6019, 0.0135, 0.6019, 0.9722, 0.6019, 0.9722, 0.5039, 0.9722, 0.5039, 0.0135, 0.4059, 0.0135, 0.5039, 0.0135, 0.5039, 0.9722, 0.5039, 0.9722, 0.4059, 0.9722, 0.4059, 0.0135, 0.3173, 0.0135, 0.4059, 0.0135, 0.4059, 0.9722, 0.4059, 0.9722, 0.3173, 0.9722, 0.3173, 0.0135, 0.2439, 0.0135, 0.3173, 0.0135, 0.3173, 0.9722, 0.3173, 0.9722, 0.2439, 0.9722, 0.2439, 0.0135, 0.1873, 0.0135, 0.2439, 0.0135, 0.2439, 0.9722, 0.2439, 0.9722, 0.1873, 0.9722, 0.1873, 0.0135, 0.1459, 0.0135, 0.1873, 0.0135, 0.1873, 0.9722, 0.1873, 0.9722, 0.1459, 0.9722, 0.1459, 0.0135, 0.1173, 0.0135, 0.1459, 0.0135, 0.1459, 0.9722, 0.1459, 0.9722, 0.1173, 0.9722, 0.1173, 0.0135, 0.09919, 0.0135, 0.1173, 0.0135, 0.1173, 0.9722, 0.1173, 0.9722, 0.09919, 0.9722, 0.09919, 0.0135, 0.08941, 0.0135, 0.09919, 0.0135, 0.09919, 0.9722, 0.09919, 0.9722, 0.08941, 0.9722, 0.08941, 0.0135, 0.02498, 0.0135, 0.02144, 0.0135, 0.02144, 0.9722, 0.02144, 0.9722, 0.02498, 0.9722, 0.02498, 0.0135, 0.03707, 0.0135, 0.02498, 0.0135, 0.02498, 0.9722, 0.02498, 0.9722, 0.03707, 0.9722, 0.03707, 0.0135, 0.0607, 0.0135, 0.03707, 0.0135, 0.03707, 0.9722, 0.03707, 0.9722, 0.0607, 0.9722, 0.0607, 0.0135, 0.1001, 0.0135, 0.0607, 0.0135, 0.0607, 0.9722, 0.0607, 0.9722, 0.1001, 0.9722, 0.1001, 0.0135, 0.1607, 0.0135, 0.1001, 0.0135, 0.1001, 0.9722, 0.1001, 0.9722, 0.1607, 0.9722, 0.1607, 0.0135, 0.2485, 0.0135, 0.1607, 0.0135, 0.1607, 0.9722, 0.1607, 0.9722, 0.2485, 0.9722, 0.2485, 0.0135, 0.3657, 0.0135, 0.2485, 0.0135, 0.2485, 0.9722, 0.2485, 0.9722, 0.3657, 0.9722, 0.3657, 0.0135, 0.5039, 0.0135, 0.3657, 0.0135, 0.3657, 0.9722, 0.3657, 0.9722, 0.5039, 0.9722, 0.5039, 0.0135, 0.6421, 0.0135, 0.5039, 0.0135, 0.5039, 0.9722, 0.5039, 0.9722, 0.6421, 0.9722, 0.6421, 0.0135, 0.7593, 0.0135, 0.6421, 0.0135, 0.6421, 0.9722, 0.6421, 0.9722, 0.7593, 0.9722, 0.7593, 0.0135, 0.8471, 0.0135, 0.7593, 0.0135, 0.7593, 0.9722, 0.7593, 0.9722, 0.8471, 0.9722, 0.8471, 0.0135, 0.9077, 0.0135, 0.8471, 0.0135, 0.8471, 0.9722, 0.8471, 0.9722, 0.9077, 0.9722, 0.9077, 0.0135, 0.9471, 0.0135, 0.9077, 0.0135, 0.9077, 0.9722, 0.9077, 0.9722, 0.9471, 0.9722, 0.9471, 0.0135, 0.9707, 0.0135, 0.9471, 0.0135, 0.9471, 0.9722, 0.9471, 0.9722, 0.9707, 0.9722, 0.9707, 0.0135, 0.9828, 0.0135, 0.9707, 0.0135, 0.9707, 0.9722, 0.9707, 0.9722, 0.9828, 0.9722, 0.9828, 0.0135, 0.9864, 0.0135, 0.9828, 0.0135, 0.9828, 0.9722, 0.9828, 0.9722, 0.9864, 0.9722, 0.9864, 0.0135, 0.9835, 0.0135, 0.9864, 0.0135, 0.9864, 0.9722, 0.9864, 0.9722, 0.9835, 0.9722, 0.9835, 0.0135, 0.976, 0.0135, 0.9835, 0.0135, 0.9835, 0.9722, 0.9835, 0.9722, 0.976, 0.9722, 0.976, 0.0135, 0.9651, 0.0135, 0.976, 0.0135, 0.976, 0.9722, 0.976, 0.9722, 0.9651, 0.9722, 0.9651, 0.0135, 0.9516, 0.0135, 0.9651, 0.0135, 0.9651, 0.9722, 0.9651, 0.9722, 0.9516, 0.9722, 0.9516, 0.0135, 0.9363, 0.0135, 0.9516, 0.0135, 0.9516, 0.9722, 0.9516, 0.9722, 0.9363, 0.9722, 0.9363, 0.0135, 0.9193, 0.0135, 0.9363, 0.0135, 0.9363, 0.9722, 0.9363, 0.9722, 0.9193, 0.9722, 0.9193, 0.0135, 0.9012, 0.0135, 0.9193, 0.0135, 0.9193, 0.9722, 0.9193, 0.9722, 0.9012, 0.9722, 0.9012, 0.0135, 0.882, 0.0135, 0.9012, 0.0135, 0.9012, 0.9722, 0.9012, 0.9722, 0.882, 0.9722, 0.882, 0.0135, 0.8619, 0.0135, 0.882, 0.0135, 0.882, 0.9722, 0.882, 0.9722, 0.8619, 0.9722, 0.8619, 0.0135, 0.8411, 0.0135, 0.8619, 0.0135, 0.8619, 0.9722, 0.8619, 0.9722, 0.8411, 0.9722, 0.8411, 0.0135, 0.8195, 0.0135, 0.8411, 0.0135, 0.8411, 0.9722, 0.8411, 0.9722, 0.8195, 0.9722, 0.8195, 0.0135, 0.7973, 0.0135, 0.8195, 0.0135, 0.8195, 0.9722, 0.8195, 0.9722, 0.7973, 0.9722, 0.7973, 0.0135, 0.7744, 0.0135, 0.7973, 0.0135, 0.7973, 0.9722, 0.7973, 0.9722, 0.7744, 0.9722, 0.7744, 0.0135, 0.7508, 0.0135, 0.7744, 0.0135, 0.7744, 0.9722, 0.7744, 0.9722, 0.7508, 0.9722, 0.7508, 0.0135, 0.7266, 0.0135, 0.7508, 0.0135, 0.7508, 0.9722, 0.7508, 0.9722, 0.7266, 0.9722, 0.7266, 0.0135, 0.7015, 0.0135, 0.7266, 0.0135, 0.7266, 0.9722, 0.7266, 0.9722, 0.7015, 0.9722, 0.7015, 0.0135, 0.6763, 0.0135, 0.7015, 0.0135, 0.7015, 0.9722, 0.7015, 0.9722, 0.6763, 0.9722, 0.6763, 0.0135, 0.6512, 0.0135, 0.6763, 0.0135, 0.6763, 0.9722, 0.6763, 0.9722, 0.6512, 0.9722, 0.6512, 0.0135, 0.6264, 0.0135, 0.6512, 0.0135, 0.6512, 0.9722, 0.6512, 0.9722, 0.6264, 0.9722, 0.6264, 0.0135, 0.6018, 0.0135, 0.6264, 0.0135, 0.6264, 0.9722, 0.6264, 0.9722, 0.6018, 0.9722, 0.6018, 0.0135, 0.5772, 0.0135, 0.6018, 0.0135, 0.6018, 0.9722, 0.6018, 0.9722, 0.5772, 0.9722, 0.5772, 0.0135, 0.5527, 0.0135, 0.5772, 0.0135, 0.5772, 0.9722, 0.5772, 0.9722, 0.5527, 0.9722, 0.5527, 0.0135, 0.5283, 0.0135, 0.5527, 0.0135, 0.5527, 0.9722, 0.5527, 0.9722, 0.5283, 0.9722, 0.5283, 0.0135, 0.5039, 0.0135, 0.5283, 0.0135, 0.5283, 0.9722, 0.5283, 0.9722, 0.5039, 0.9722, 0.5039, 0.0135, 0.4795, 0.0135, 0.5039, 0.0135, 0.5039, 0.9722, 0.5039, 0.9722, 0.4795, 0.9722, 0.4795, 0.0135, 0.455, 0.0135, 0.4795, 0.0135, 0.4795, 0.9722, 0.4795, 0.9722, 0.455, 0.9722, 0.455, 0.0135, 0.4305, 0.0135, 0.455, 0.0135, 0.455, 0.9722, 0.455, 0.9722, 0.4305, 0.9722, 0.4305, 0.0135, 0.406, 0.0135, 0.4305, 0.0135, 0.4305, 0.9722, 0.4305, 0.9722, 0.406, 0.9722, 0.406, 0.0135, 0.3813, 0.0135, 0.406, 0.0135, 0.406, 0.9722, 0.406, 0.9722, 0.3813, 0.9722, 0.3813, 0.0135, 0.3565, 0.0135, 0.3813, 0.0135, 0.3813, 0.9722, 0.3813, 0.9722, 0.3565, 0.9722, 0.3565, 0.0135, 0.3315, 0.0135, 0.3565, 0.0135, 0.3565, 0.9722, 0.3565, 0.9722, 0.3315, 0.9722, 0.3315, 0.0135, 0.3062, 0.0135, 0.3315, 0.0135, 0.3315, 0.9722, 0.3315, 0.9722, 0.3062, 0.9722, 0.3062, 0.0135, 0.2812, 0.0135, 0.3062, 0.0135, 0.3062, 0.9722, 0.3062, 0.9722, 0.2812, 0.9722, 0.2812, 0.0135, 0.2569, 0.0135, 0.2812, 0.0135, 0.2812, 0.9722, 0.2812, 0.9722, 0.2569, 0.9722, 0.2569, 0.0135, 0.2334, 0.0135, 0.2569, 0.0135, 0.2569, 0.9722, 0.2569, 0.9722, 0.2334, 0.9722, 0.2334, 0.0135, 0.2105, 0.0135, 0.2334, 0.0135, 0.2334, 0.9722, 0.2334, 0.9722, 0.2105, 0.9722, 0.2105, 0.0135, 0.1883, 0.0135, 0.2105, 0.0135, 0.2105, 0.9722, 0.2105, 0.9722, 0.1883, 0.9722, 0.1883, 0.0135, 0.1667, 0.0135, 0.1883, 0.0135, 0.1883, 0.9722, 0.1883, 0.9722, 0.1667, 0.9722, 0.1667, 0.0135, 0.1459, 0.0135, 0.1667, 0.0135, 0.1667, 0.9722, 0.1667, 0.9722, 0.1459, 0.9722, 0.1459, 0.0135, 0.1258, 0.0135, 0.1459, 0.0135, 0.1459, 0.9722, 0.1459, 0.9722, 0.1258, 0.9722, 0.1258, 0.0135, 0.1066, 0.0135, 0.1258, 0.0135, 0.1258, 0.9722, 0.1258, 0.9722, 0.1066, 0.9722, 0.1066, 0.0135, 0.08846, 0.0135, 0.1066, 0.0135, 0.1066, 0.9722, 0.1066, 0.9722, 0.08846, 0.9722, 0.08846, 0.0135, 0.07153, 0.0135, 0.08846, 0.0135, 0.08846, 0.9722, 0.08846, 0.9722, 0.07153, 0.9722, 0.07153, 0.0135, 0.05615, 0.0135, 0.07153, 0.0135, 0.07153, 0.9722, 0.07153, 0.9722, 0.05615, 0.9722, 0.05615, 0.0135, 0.04272, 0.0135, 0.05615, 0.0135, 0.05615, 0.9722, 0.05615, 0.9722, 0.04272, 0.9722, 0.04272, 0.0135, 0.03182, 0.0135, 0.04272, 0.0135, 0.04272, 0.9722, 0.04272, 0.9722, 0.03182, 0.9722, 0.03182, 0.0135, 0.02432, 0.0135, 0.03182, 0.0135, 0.03182, 0.9722, 0.03182, 0.9722, 0.02432, 0.9722, 0.02432, 0.0135, 0.02144, 0.0135, 0.02432, 0.0135, 0.02432, 0.9722, 0.02432, 0.9722, 0.02144, 0.9722, 0.02144, 0.0135, 0.7015, 0.0135, 0.6756, 0.0135, 0.6873, 0.0135, 0.7015, 0.0135, 0.664, 0.0135, 0.6756, 0.0135, 0.7015, 0.0135, 0.6524, 0.0135, 0.664, 0.0135, 0.7015, 0.0135, 0.6409, 0.0135, 0.6524, 0.0135, 0.7015, 0.0135, 0.6294, 0.0135, 0.6409, 0.0135, 0.7015, 0.0135, 0.6179, 0.0135, 0.6294, 0.0135, 0.7015, 0.0135, 0.6065, 0.0135, 0.6179, 0.0135, 0.7015, 0.0135, 0.595, 0.0135, 0.6065, 0.0135, 0.7015, 0.0135, 0.5722, 0.0135, 0.595, 0.0135, 0.6889, 0.0135, 0.5722, 0.0135, 0.7015, 0.0135, 0.6763, 0.0135, 0.5722, 0.0135, 0.6889, 0.0135, 0.6763, 0.0135, 0.5494, 0.0135, 0.5722, 0.0135, 0.6637, 0.0135, 0.5494, 0.0135, 0.6763, 0.0135, 0.6512, 0.0135, 0.5494, 0.0135, 0.6637, 0.0135, 0.6512, 0.0135, 0.5266, 0.0135, 0.5494, 0.0135, 0.6388, 0.0135, 0.5266, 0.0135, 0.6512, 0.0135, 0.6264, 0.0135, 0.5266, 0.0135, 0.6388, 0.0135, 0.6264, 0.0135, 0.5039, 0.0135, 0.5266, 0.0135, 0.6141, 0.0135, 0.5039, 0.0135, 0.6264, 0.0135, 0.6018, 0.0135, 0.5039, 0.0135, 0.6141, 0.0135, 0.6018, 0.0135, 0.4811, 0.0135, 0.5039, 0.0135, 0.5895, 0.0135, 0.4811, 0.0135, 0.6018, 0.0135, 0.5772, 0.0135, 0.4811, 0.0135, 0.5895, 0.0135, 0.5772, 0.0135, 0.4584, 0.0135, 0.4811, 0.0135, 0.5527, 0.0135, 0.4584, 0.0135, 0.5772, 0.0135, 0.5527, 0.0135, 0.4356, 0.0135, 0.4584, 0.0135, 0.5283, 0.0135, 0.4356, 0.0135, 0.5527, 0.0135, 0.5283, 0.0135, 0.4127, 0.0135, 0.4356, 0.0135, 0.5039, 0.0135, 0.4127, 0.0135, 0.5283, 0.0135, 0.5039, 0.0135, 0.4013, 0.0135, 0.4127, 0.0135, 0.5039, 0.0135, 0.3899, 0.0135, 0.4013, 0.0135, 0.4795, 0.0135, 0.3899, 0.0135, 0.5039, 0.0135, 0.4795, 0.0135, 0.3784, 0.0135, 0.3899, 0.0135, 0.4795, 0.0135, 0.3669, 0.0135, 0.3784, 0.0135, 0.455, 0.0135, 0.3669, 0.0135, 0.4795, 0.0135, 0.455, 0.0135, 0.3554, 0.0135, 0.3669, 0.0135, 0.455, 0.0135, 0.3438, 0.0135, 0.3554, 0.0135, 0.4305, 0.0135, 0.3438, 0.0135, 0.455, 0.0135, 0.4305, 0.0135, 0.3322, 0.0135, 0.3438, 0.0135, 0.3813, 0.0135, 0.406, 0.0135, 0.3937, 0.0135, 0.3565, 0.0135, 0.3813, 0.0135, 0.3689, 0.0135, 0.3315, 0.0135, 0.3565, 0.0135, 0.3441, 0.0135, 0.3062, 0.0135, 0.3315, 0.0135, 0.3189, 0.0135, 0.3322, 0.0135, 0.3062, 0.0135, 0.3205, 0.0135, 0.4183, 0.0135, 0.3322, 0.0135, 0.4305, 0.0135, 0.3813, 0.0135, 0.4183, 0.0135, 0.406, 0.0135, 0.3315, 0.0135, 0.3813, 0.0135, 0.3565, 0.0135, 0.3322, 0.0135, 0.3315, 0.0135, 0.3062, 0.0135, 0.3813, 0.0135, 0.3322, 0.0135, 0.4183, 0.0135, 0.3322, 0.0135, 0.3813, 0.0135, 0.3315, 0.0135, 0.9864, 0.0135, 0.9207, 0.0135, 0.9184, 0.0135, 0.9864, 0.0135, 0.9214, 0.0135, 0.9207, 0.0135, 0.9864, 0.0135, 0.9209, 0.0135, 0.9214, 0.0135, 0.9864, 0.0135, 0.9193, 0.0135, 0.9209, 0.0135, 0.9864, 0.0135, 0.9167, 0.0135, 0.9193, 0.0135, 0.9864, 0.0135, 0.9133, 0.0135, 0.9167, 0.0135, 0.9864, 0.0135, 0.9091, 0.0135, 0.9133, 0.0135, 0.9864, 0.0135, 0.9043, 0.0135, 0.9091, 0.0135, 0.9864, 0.0135, 0.8929, 0.0135, 0.9043, 0.0135, 0.9856, 0.0135, 0.8929, 0.0135, 0.9864, 0.0135, 0.9835, 0.0135, 0.8929, 0.0135, 0.9856, 0.0135, 0.9835, 0.0135, 0.8796, 0.0135, 0.8929, 0.0135, 0.9802, 0.0135, 0.8796, 0.0135, 0.9835, 0.0135, 0.976, 0.0135, 0.8796, 0.0135, 0.9802, 0.0135, 0.976, 0.0135, 0.8647, 0.0135, 0.8796, 0.0135, 0.9709, 0.0135, 0.8647, 0.0135, 0.976, 0.0135, 0.9651, 0.0135, 0.8647, 0.0135, 0.9709, 0.0135, 0.9651, 0.0135, 0.8486, 0.0135, 0.8647, 0.0135, 0.9586, 0.0135, 0.8486, 0.0135, 0.9651, 0.0135, 0.9516, 0.0135, 0.9586, 0.0135, 0.8486, 0.0135, 0.9516, 0.0135, 0.8486, 0.0135, 0.8314, 0.0135, 0.9442, 0.0135, 0.9516, 0.0135, 0.8314, 0.0135, 0.9363, 0.0135, 0.9442, 0.0135, 0.8314, 0.0135, 0.9363, 0.0135, 0.8132, 0.0135, 0.8314, 0.0135, 0.928, 0.0135, 0.8132, 0.0135, 0.9363, 0.0135, 0.9193, 0.0135, 0.8132, 0.0135, 0.928, 0.0135, 0.9193, 0.0135, 0.7942, 0.0135, 0.8132, 0.0135, 0.9012, 0.0135, 0.7942, 0.0135, 0.9193, 0.0135, 0.9012, 0.0135, 0.7743, 0.0135, 0.7942, 0.0135, 0.882, 0.0135, 0.7743, 0.0135, 0.9012, 0.0135, 0.882, 0.0135, 0.7641, 0.0135, 0.7743, 0.0135, 0.882, 0.0135, 0.7537, 0.0135, 0.7641, 0.0135, 0.8619, 0.0135, 0.7537, 0.0135, 0.882, 0.0135, 0.8619, 0.0135, 0.7431, 0.0135, 0.7537, 0.0135, 0.8619, 0.0135, 0.7324, 0.0135, 0.7431, 0.0135, 0.8411, 0.0135, 0.7324, 0.0135, 0.8619, 0.0135, 0.8411, 0.0135, 0.7214, 0.0135, 0.7324, 0.0135, 0.8411, 0.0135, 0.7102, 0.0135, 0.7214, 0.0135, 0.8195, 0.0135, 0.7102, 0.0135, 0.8411, 0.0135, 0.8195, 0.0135, 0.6988, 0.0135, 0.7102, 0.0135, 0.7744, 0.0135, 0.7973, 0.0135, 0.7859, 0.0135, 0.7508, 0.0135, 0.7744, 0.0135, 0.7627, 0.0135, 0.7266, 0.0135, 0.7508, 0.0135, 0.7388, 0.0135, 0.7015, 0.0135, 0.7266, 0.0135, 0.7142, 0.0135, 0.6988, 0.0135, 0.7015, 0.0135, 0.6873, 0.0135, 0.8085, 0.0135, 0.6988, 0.0135, 0.8195, 0.0135, 0.7744, 0.0135, 0.8085, 0.0135, 0.7973, 0.0135, 0.7266, 0.0135, 0.7744, 0.0135, 0.7508, 0.0135, 0.6988, 0.0135, 0.7266, 0.0135, 0.7015, 0.0135, 0.7744, 0.0135, 0.6988, 0.0135, 0.8085, 0.0135, 0.6988, 0.0135, 0.7744, 0.0135, 0.7266, 0.0135, 0.3062, 0.0135, 0.3089, 0.0135, 0.3205, 0.0135, 0.3062, 0.0135, 0.2976, 0.0135, 0.3089, 0.0135, 0.3062, 0.0135, 0.2864, 0.0135, 0.2976, 0.0135, 0.3062, 0.0135, 0.2754, 0.0135, 0.2864, 0.0135, 0.3062, 0.0135, 0.2646, 0.0135, 0.2754, 0.0135, 0.3062, 0.0135, 0.2541, 0.0135, 0.2646, 0.0135, 0.3062, 0.0135, 0.2437, 0.0135, 0.2541, 0.0135, 0.3062, 0.0135, 0.2334, 0.0135, 0.2437, 0.0135, 0.3062, 0.0135, 0.2136, 0.0135, 0.2334, 0.0135, 0.2936, 0.0135, 0.2136, 0.0135, 0.3062, 0.0135, 0.2812, 0.0135, 0.2136, 0.0135, 0.2936, 0.0135, 0.2812, 0.0135, 0.1946, 0.0135, 0.2136, 0.0135, 0.269, 0.0135, 0.1946, 0.0135, 0.2812, 0.0135, 0.2569, 0.0135, 0.1946, 0.0135, 0.269, 0.0135, 0.2569, 0.0135, 0.1764, 0.0135, 0.1946, 0.0135, 0.2451, 0.0135, 0.1764, 0.0135, 0.2569, 0.0135, 0.2334, 0.0135, 0.1764, 0.0135, 0.2451, 0.0135, 0.2334, 0.0135, 0.1592, 0.0135, 0.1764, 0.0135, 0.2218, 0.0135, 0.1592, 0.0135, 0.2334, 0.0135, 0.2105, 0.0135, 0.1592, 0.0135, 0.2218, 0.0135, 0.2105, 0.0135, 0.1431, 0.0135, 0.1592, 0.0135, 0.1993, 0.0135, 0.1431, 0.0135, 0.2105, 0.0135, 0.1883, 0.0135, 0.1431, 0.0135, 0.1993, 0.0135, 0.1883, 0.0135, 0.1282, 0.0135, 0.1431, 0.0135, 0.1667, 0.0135, 0.1282, 0.0135, 0.1883, 0.0135, 0.1667, 0.0135, 0.1149, 0.0135, 0.1282, 0.0135, 0.1459, 0.0135, 0.1149, 0.0135, 0.1667, 0.0135, 0.1459, 0.0135, 0.1035, 0.0135, 0.1149, 0.0135, 0.1258, 0.0135, 0.1035, 0.0135, 0.1459, 0.0135, 0.1258, 0.0135, 0.09868, 0.0135, 0.1035, 0.0135, 0.1258, 0.0135, 0.09449, 0.0135, 0.09868, 0.0135, 0.1066, 0.0135, 0.09449, 0.0135, 0.1258, 0.0135, 0.1066, 0.0135, 0.09105, 0.0135, 0.09449, 0.0135, 0.1066, 0.0135, 0.08846, 0.0135, 0.09105, 0.0135, 0.08846, 0.0135, 0.08846, 0.0135, 0.1066, 0.0135, 0.08846, 0.0135, 0.08684, 0.0135, 0.08846, 0.0135, 0.08684, 0.0135, 0.08846, 0.0135, 0.08634, 0.0135, 0.08846, 0.0135, 0.07982, 0.0135, 0.08634, 0.0135, 0.07982, 0.0135, 0.08713, 0.0135, 0.08634, 0.0135, 0.07153, 0.0135, 0.08713, 0.0135, 0.07982, 0.0135, 0.04272, 0.0135, 0.05615, 0.0135, 0.04916, 0.0135, 0.03182, 0.0135, 0.04272, 0.0135, 0.03691, 0.0135, 0.02432, 0.0135, 0.03182, 0.0135, 0.02758, 0.0135, 0.02144, 0.0135, 0.02432, 0.0135, 0.0222, 0.0135, 0.08713, 0.0135, 0.02144, 0.0135, 0.08941, 0.0135, 0.06363, 0.0135, 0.08713, 0.0135, 0.07153, 0.0135, 0.04272, 0.0135, 0.06363, 0.0135, 0.05615, 0.0135, 0.02432, 0.0135, 0.04272, 0.0135, 0.03182, 0.0135, 0.08713, 0.0135, 0.02432, 0.0135, 0.02144, 0.0135, 0.04272, 0.0135, 0.08713, 0.0135, 0.06363, 0.0135, 0.08713, 0.0135, 0.04272, 0.0135, 0.02432, 0.0135, 0.02144, 0.0135, 0.09337, 0.0135, 0.08941, 0.0135, 0.02144, 0.0135, 0.09919, 0.0135, 0.09337, 0.0135, 0.02144, 0.0135, 0.1071, 0.0135, 0.09919, 0.0135, 0.02144, 0.0135, 0.1173, 0.0135, 0.1071, 0.0135, 0.02144, 0.0135, 0.1301, 0.0135, 0.1173, 0.0135, 0.02144, 0.0135, 0.1459, 0.0135, 0.1301, 0.0135, 0.02144, 0.0135, 0.1648, 0.0135, 0.1459, 0.0135, 0.02144, 0.0135, 0.1873, 0.0135, 0.1648, 0.0135, 0.02144, 0.0135, 0.2439, 0.0135, 0.1873, 0.0135, 0.02228, 0.0135, 0.2439, 0.0135, 0.02144, 0.0135, 0.02498, 0.0135, 0.2439, 0.0135, 0.02228, 0.0135, 0.02498, 0.0135, 0.3173, 0.0135, 0.2439, 0.0135, 0.02979, 0.0135, 0.3173, 0.0135, 0.02498, 0.0135, 0.03707, 0.0135, 0.3173, 0.0135, 0.02979, 0.0135, 0.03707, 0.0135, 0.4059, 0.0135, 0.3173, 0.0135, 0.04721, 0.0135, 0.4059, 0.0135, 0.03707, 0.0135, 0.0607, 0.0135, 0.4059, 0.0135, 0.04721, 0.0135, 0.0607, 0.0135, 0.5039, 0.0135, 0.4059, 0.0135, 0.07809, 0.0135, 0.5039, 0.0135, 0.0607, 0.0135, 0.1001, 0.0135, 0.5039, 0.0135, 0.07809, 0.0135, 0.1001, 0.0135, 0.6019, 0.0135, 0.5039, 0.0135, 0.1273, 0.0135, 0.6019, 0.0135, 0.1001, 0.0135, 0.1607, 0.0135, 0.6019, 0.0135, 0.1273, 0.0135, 0.1607, 0.0135, 0.6905, 0.0135, 0.6019, 0.0135, 0.2009, 0.0135, 0.6905, 0.0135, 0.1607, 0.0135, 0.2485, 0.0135, 0.6905, 0.0135, 0.2009, 0.0135, 0.2485, 0.0135, 0.7638, 0.0135, 0.6905, 0.0135, 0.3657, 0.0135, 0.7638, 0.0135, 0.2485, 0.0135, 0.3657, 0.0135, 0.8205, 0.0135, 0.7638, 0.0135, 0.5039, 0.0135, 0.8205, 0.0135, 0.3657, 0.0135, 0.5039, 0.0135, 0.843, 0.0135, 0.8205, 0.0135, 0.5039, 0.0135, 0.8619, 0.0135, 0.843, 0.0135, 0.6421, 0.0135, 0.8619, 0.0135, 0.5039, 0.0135, 0.6421, 0.0135, 0.8777, 0.0135, 0.8619, 0.0135, 0.6421, 0.0135, 0.8905, 0.0135, 0.8777, 0.0135, 0.7593, 0.0135, 0.8905, 0.0135, 0.6421, 0.0135, 0.7593, 0.0135, 0.9007, 0.0135, 0.8905, 0.0135, 0.7593, 0.0135, 0.9086, 0.0135, 0.9007, 0.0135, 0.8069, 0.0135, 0.9086, 0.0135, 0.7593, 0.0135, 0.8069, 0.0135, 0.9144, 0.0135, 0.9086, 0.0135, 0.8471, 0.0135, 0.9144, 0.0135, 0.8069, 0.0135, 0.9471, 0.0135, 0.9077, 0.0135, 0.9297, 0.0135, 0.9707, 0.0135, 0.9471, 0.0135, 0.9606, 0.0135, 0.9828, 0.0135, 0.9707, 0.0135, 0.978, 0.0135, 0.9864, 0.0135, 0.9828, 0.0135, 0.9855, 0.0135, 0.9144, 0.0135, 0.9864, 0.0135, 0.9184, 0.0135, 0.8805, 0.0135, 0.9144, 0.0135, 0.8471, 0.0135, 0.9471, 0.0135, 0.8805, 0.0135, 0.9077, 0.0135, 0.9828, 0.0135, 0.9471, 0.0135, 0.9707, 0.0135, 0.9144, 0.0135, 0.9828, 0.0135, 0.9864, 0.0135, 0.9471, 0.0135, 0.9144, 0.0135, 0.8805, 0.0135, 0.9144, 0.0135, 0.9471, 0.0135, 0.9828, 0.0135, 0.3062, 0.9722, 0.3322, 0.9722, 0.3205, 0.9722, 0.3062, 0.9722, 0.3438, 0.9722, 0.3322, 0.9722, 0.3062, 0.9722, 0.3554, 0.9722, 0.3438, 0.9722, 0.3062, 0.9722, 0.3669, 0.9722, 0.3554, 0.9722, 0.3062, 0.9722, 0.3784, 0.9722, 0.3669, 0.9722, 0.3062, 0.9722, 0.3899, 0.9722, 0.3784, 0.9722, 0.3062, 0.9722, 0.4013, 0.9722, 0.3899, 0.9722, 0.3062, 0.9722, 0.4127, 0.9722, 0.4013, 0.9722, 0.3062, 0.9722, 0.4356, 0.9722, 0.4127, 0.9722, 0.3189, 0.9722, 0.4356, 0.9722, 0.3062, 0.9722, 0.3315, 0.9722, 0.4356, 0.9722, 0.3189, 0.9722, 0.3315, 0.9722, 0.4584, 0.9722, 0.4356, 0.9722, 0.344, 0.9722, 0.4584, 0.9722, 0.3315, 0.9722, 0.3565, 0.9722, 0.4584, 0.9722, 0.344, 0.9722, 0.3565, 0.9722, 0.4811, 0.9722, 0.4584, 0.9722, 0.3689, 0.9722, 0.4811, 0.9722, 0.3565, 0.9722, 0.3813, 0.9722, 0.4811, 0.9722, 0.3689, 0.9722, 0.3813, 0.9722, 0.5039, 0.9722, 0.4811, 0.9722, 0.3937, 0.9722, 0.5039, 0.9722, 0.3813, 0.9722, 0.406, 0.9722, 0.5039, 0.9722, 0.3937, 0.9722, 0.406, 0.9722, 0.5266, 0.9722, 0.5039, 0.9722, 0.4183, 0.9722, 0.5266, 0.9722, 0.406, 0.9722, 0.4305, 0.9722, 0.5266, 0.9722, 0.4183, 0.9722, 0.4305, 0.9722, 0.5494, 0.9722, 0.5266, 0.9722, 0.455, 0.9722, 0.5494, 0.9722, 0.4305, 0.9722, 0.455, 0.9722, 0.5722, 0.9722, 0.5494, 0.9722, 0.4795, 0.9722, 0.5722, 0.9722, 0.455, 0.9722, 0.4795, 0.9722, 0.595, 0.9722, 0.5722, 0.9722, 0.5039, 0.9722, 0.595, 0.9722, 0.4795, 0.9722, 0.5039, 0.9722, 0.6065, 0.9722, 0.595, 0.9722, 0.5039, 0.9722, 0.6179, 0.9722, 0.6065, 0.9722, 0.5283, 0.9722, 0.6179, 0.9722, 0.5039, 0.9722, 0.5283, 0.9722, 0.6294, 0.9722, 0.6179, 0.9722, 0.5283, 0.9722, 0.6409, 0.9722, 0.6294, 0.9722, 0.5527, 0.9722, 0.6409, 0.9722, 0.5283, 0.9722, 0.5527, 0.9722, 0.6524, 0.9722, 0.6409, 0.9722, 0.5527, 0.9722, 0.664, 0.9722, 0.6524, 0.9722, 0.5772, 0.9722, 0.664, 0.9722, 0.5527, 0.9722, 0.5772, 0.9722, 0.6756, 0.9722, 0.664, 0.9722, 0.6264, 0.9722, 0.6018, 0.9722, 0.6141, 0.9722, 0.6512, 0.9722, 0.6264, 0.9722, 0.6388, 0.9722, 0.6763, 0.9722, 0.6512, 0.9722, 0.6637, 0.9722, 0.7015, 0.9722, 0.6763, 0.9722, 0.6889, 0.9722, 0.6756, 0.9722, 0.7015, 0.9722, 0.6873, 0.9722, 0.5895, 0.9722, 0.6756, 0.9722, 0.5772, 0.9722, 0.6264, 0.9722, 0.5895, 0.9722, 0.6018, 0.9722, 0.6763, 0.9722, 0.6264, 0.9722, 0.6512, 0.9722, 0.6756, 0.9722, 0.6763, 0.9722, 0.7015, 0.9722, 0.6264, 0.9722, 0.6756, 0.9722, 0.5895, 0.9722, 0.6756, 0.9722, 0.6264, 0.9722, 0.6763, 0.9722, 0.7015, 0.9722, 0.6988, 0.9722, 0.6873, 0.9722, 0.7015, 0.9722, 0.7102, 0.9722, 0.6988, 0.9722, 0.7015, 0.9722, 0.7214, 0.9722, 0.7102, 0.9722, 0.7015, 0.9722, 0.7324, 0.9722, 0.7214, 0.9722, 0.7015, 0.9722, 0.7431, 0.9722, 0.7324, 0.9722, 0.7015, 0.9722, 0.7537, 0.9722, 0.7431, 0.9722, 0.7015, 0.9722, 0.7641, 0.9722, 0.7537, 0.9722, 0.7015, 0.9722, 0.7743, 0.9722, 0.7641, 0.9722, 0.7015, 0.9722, 0.7942, 0.9722, 0.7743, 0.9722, 0.7142, 0.9722, 0.7015, 0.9722, 0.7942, 0.9722, 0.7266, 0.9722, 0.7142, 0.9722, 0.7942, 0.9722, 0.7266, 0.9722, 0.8132, 0.9722, 0.7942, 0.9722, 0.7388, 0.9722, 0.7266, 0.9722, 0.8132, 0.9722, 0.7508, 0.9722, 0.7388, 0.9722, 0.8132, 0.9722, 0.7508, 0.9722, 0.8132, 0.9722, 0.8314, 0.9722, 0.7627, 0.9722, 0.7508, 0.9722, 0.8314, 0.9722, 0.7744, 0.9722, 0.7627, 0.9722, 0.8314, 0.9722, 0.7744, 0.9722, 0.8486, 0.9722, 0.8314, 0.9722, 0.7859, 0.9722, 0.8486, 0.9722, 0.7744, 0.9722, 0.7973, 0.9722, 0.8486, 0.9722, 0.7859, 0.9722, 0.7973, 0.9722, 0.8647, 0.9722, 0.8486, 0.9722, 0.8085, 0.9722, 0.8647, 0.9722, 0.7973, 0.9722, 0.8195, 0.9722, 0.8647, 0.9722, 0.8085, 0.9722, 0.8195, 0.9722, 0.8796, 0.9722, 0.8647, 0.9722, 0.8411, 0.9722, 0.8796, 0.9722, 0.8195, 0.9722, 0.8411, 0.9722, 0.8929, 0.9722, 0.8796, 0.9722, 0.8619, 0.9722, 0.8929, 0.9722, 0.8411, 0.9722, 0.8619, 0.9722, 0.9043, 0.9722, 0.8929, 0.9722, 0.882, 0.9722, 0.9043, 0.9722, 0.8619, 0.9722, 0.882, 0.9722, 0.9091, 0.9722, 0.9043, 0.9722, 0.882, 0.9722, 0.9133, 0.9722, 0.9091, 0.9722, 0.9012, 0.9722, 0.9133, 0.9722, 0.882, 0.9722, 0.9012, 0.9722, 0.9167, 0.9722, 0.9133, 0.9722, 0.9012, 0.9722, 0.9193, 0.9722, 0.9167, 0.9722, 0.9193, 0.9722, 0.9193, 0.9722, 0.9012, 0.9722, 0.9193, 0.9722, 0.9209, 0.9722, 0.9193, 0.9722, 0.9193, 0.9722, 0.9214, 0.9722, 0.9209, 0.9722, 0.928, 0.9722, 0.9214, 0.9722, 0.9193, 0.9722, 0.928, 0.9722, 0.9207, 0.9722, 0.9214, 0.9722, 0.9363, 0.9722, 0.9207, 0.9722, 0.928, 0.9722, 0.9651, 0.9722, 0.9516, 0.9722, 0.9586, 0.9722, 0.976, 0.9722, 0.9651, 0.9722, 0.9709, 0.9722, 0.9835, 0.9722, 0.976, 0.9722, 0.9802, 0.9722, 0.9864, 0.9722, 0.9835, 0.9722, 0.9856, 0.9722, 0.9207, 0.9722, 0.9864, 0.9722, 0.9184, 0.9722, 0.9442, 0.9722, 0.9207, 0.9722, 0.9363, 0.9722, 0.9651, 0.9722, 0.9442, 0.9722, 0.9516, 0.9722, 0.9835, 0.9722, 0.9651, 0.9722, 0.976, 0.9722, 0.9207, 0.9722, 0.9835, 0.9722, 0.9864, 0.9722, 0.9651, 0.9722, 0.9207, 0.9722, 0.9442, 0.9722, 0.9207, 0.9722, 0.9651, 0.9722, 0.9835, 0.9722, 0.02144, 0.9722, 0.08713, 0.9722, 0.08941, 0.9722, 0.02144, 0.9722, 0.08634, 0.9722, 0.08713, 0.9722, 0.02144, 0.9722, 0.08684, 0.9722, 0.08634, 0.9722, 0.02144, 0.9722, 0.08846, 0.9722, 0.08684, 0.9722, 0.02144, 0.9722, 0.09105, 0.9722, 0.08846, 0.9722, 0.02144, 0.9722, 0.09449, 0.9722, 0.09105, 0.9722, 0.02144, 0.9722, 0.09868, 0.9722, 0.09449, 0.9722, 0.02144, 0.9722, 0.1035, 0.9722, 0.09868, 0.9722, 0.02144, 0.9722, 0.1149, 0.9722, 0.1035, 0.9722, 0.0222, 0.9722, 0.1149, 0.9722, 0.02144, 0.9722, 0.02432, 0.9722, 0.1149, 0.9722, 0.0222, 0.9722, 0.02432, 0.9722, 0.1282, 0.9722, 0.1149, 0.9722, 0.02758, 0.9722, 0.1282, 0.9722, 0.02432, 0.9722, 0.03182, 0.9722, 0.1282, 0.9722, 0.02758, 0.9722, 0.03182, 0.9722, 0.1431, 0.9722, 0.1282, 0.9722, 0.03691, 0.9722, 0.1431, 0.9722, 0.03182, 0.9722, 0.04272, 0.9722, 0.1431, 0.9722, 0.03691, 0.9722, 0.04272, 0.9722, 0.1592, 0.9722, 0.1431, 0.9722, 0.04916, 0.9722, 0.1592, 0.9722, 0.04272, 0.9722, 0.05615, 0.9722, 0.1592, 0.9722, 0.04916, 0.9722, 0.05615, 0.9722, 0.1764, 0.9722, 0.1592, 0.9722, 0.06362, 0.9722, 0.1764, 0.9722, 0.05615, 0.9722, 0.07153, 0.9722, 0.1764, 0.9722, 0.06362, 0.9722, 0.07153, 0.9722, 0.1946, 0.9722, 0.1764, 0.9722, 0.07982, 0.9722, 0.1946, 0.9722, 0.07153, 0.9722, 0.08846, 0.9722, 0.1946, 0.9722, 0.07982, 0.9722, 0.08846, 0.9722, 0.2136, 0.9722, 0.1946, 0.9722, 0.1066, 0.9722, 0.2136, 0.9722, 0.08846, 0.9722, 0.1066, 0.9722, 0.2334, 0.9722, 0.2136, 0.9722, 0.1258, 0.9722, 0.2334, 0.9722, 0.1066, 0.9722, 0.1258, 0.9722, 0.2437, 0.9722, 0.2334, 0.9722, 0.1258, 0.9722, 0.2541, 0.9722, 0.2437, 0.9722, 0.1459, 0.9722, 0.2541, 0.9722, 0.1258, 0.9722, 0.1459, 0.9722, 0.2646, 0.9722, 0.2541, 0.9722, 0.1459, 0.9722, 0.2754, 0.9722, 0.2646, 0.9722, 0.1667, 0.9722, 0.2754, 0.9722, 0.1459, 0.9722, 0.1667, 0.9722, 0.2864, 0.9722, 0.2754, 0.9722, 0.1667, 0.9722, 0.2976, 0.9722, 0.2864, 0.9722, 0.1883, 0.9722, 0.2976, 0.9722, 0.1667, 0.9722, 0.1883, 0.9722, 0.3089, 0.9722, 0.2976, 0.9722, 0.2334, 0.9722, 0.2105, 0.9722, 0.2218, 0.9722, 0.2569, 0.9722, 0.2334, 0.9722, 0.2451, 0.9722, 0.2812, 0.9722, 0.2569, 0.9722, 0.269, 0.9722, 0.3062, 0.9722, 0.2812, 0.9722, 0.2936, 0.9722, 0.3089, 0.9722, 0.3062, 0.9722, 0.3205, 0.9722, 0.1993, 0.9722, 0.3089, 0.9722, 0.1883, 0.9722, 0.2334, 0.9722, 0.1993, 0.9722, 0.2105, 0.9722, 0.2812, 0.9722, 0.2334, 0.9722, 0.2569, 0.9722, 0.3089, 0.9722, 0.2812, 0.9722, 0.3062, 0.9722, 0.2334, 0.9722, 0.3089, 0.9722, 0.1993, 0.9722, 0.3089, 0.9722, 0.2334, 0.9722, 0.2812, 0.9722, 0.9864, 0.9722, 0.9144, 0.9722, 0.9184, 0.9722, 0.9864, 0.9722, 0.9086, 0.9722, 0.9144, 0.9722, 0.9864, 0.9722, 0.9007, 0.9722, 0.9086, 0.9722, 0.9864, 0.9722, 0.8905, 0.9722, 0.9007, 0.9722, 0.9864, 0.9722, 0.8777, 0.9722, 0.8905, 0.9722, 0.9864, 0.9722, 0.8619, 0.9722, 0.8777, 0.9722, 0.9864, 0.9722, 0.843, 0.9722, 0.8619, 0.9722, 0.9864, 0.9722, 0.8205, 0.9722, 0.843, 0.9722, 0.9864, 0.9722, 0.7638, 0.9722, 0.8205, 0.9722, 0.9855, 0.9722, 0.7638, 0.9722, 0.9864, 0.9722, 0.9828, 0.9722, 0.7638, 0.9722, 0.9855, 0.9722, 0.9828, 0.9722, 0.6905, 0.9722, 0.7638, 0.9722, 0.978, 0.9722, 0.6905, 0.9722, 0.9828, 0.9722, 0.9707, 0.9722, 0.6905, 0.9722, 0.978, 0.9722, 0.9707, 0.9722, 0.6019, 0.9722, 0.6905, 0.9722, 0.9606, 0.9722, 0.6019, 0.9722, 0.9707, 0.9722, 0.9471, 0.9722, 0.6019, 0.9722, 0.9606, 0.9722, 0.9471, 0.9722, 0.5039, 0.9722, 0.6019, 0.9722, 0.9297, 0.9722, 0.5039, 0.9722, 0.9471, 0.9722, 0.9077, 0.9722, 0.5039, 0.9722, 0.9297, 0.9722, 0.9077, 0.9722, 0.4059, 0.9722, 0.5039, 0.9722, 0.8805, 0.9722, 0.4059, 0.9722, 0.9077, 0.9722, 0.8471, 0.9722, 0.4059, 0.9722, 0.8805, 0.9722, 0.8471, 0.9722, 0.3173, 0.9722, 0.4059, 0.9722, 0.8069, 0.9722, 0.3173, 0.9722, 0.8471, 0.9722, 0.7593, 0.9722, 0.3173, 0.9722, 0.8069, 0.9722, 0.7593, 0.9722, 0.2439, 0.9722, 0.3173, 0.9722, 0.6421, 0.9722, 0.2439, 0.9722, 0.7593, 0.9722, 0.6421, 0.9722, 0.1873, 0.9722, 0.2439, 0.9722, 0.5039, 0.9722, 0.1873, 0.9722, 0.6421, 0.9722, 0.5039, 0.9722, 0.1648, 0.9722, 0.1873, 0.9722, 0.5039, 0.9722, 0.1459, 0.9722, 0.1648, 0.9722, 0.3657, 0.9722, 0.1459, 0.9722, 0.5039, 0.9722, 0.3657, 0.9722, 0.1301, 0.9722, 0.1459, 0.9722, 0.3657, 0.9722, 0.1173, 0.9722, 0.1301, 0.9722, 0.2485, 0.9722, 0.1173, 0.9722, 0.3657, 0.9722, 0.2485, 0.9722, 0.1071, 0.9722, 0.1173, 0.9722, 0.2485, 0.9722, 0.09919, 0.9722, 0.1071, 0.9722, 0.2009, 0.9722, 0.09919, 0.9722, 0.2485, 0.9722, 0.2009, 0.9722, 0.09337, 0.9722, 0.09919, 0.9722, 0.1607, 0.9722, 0.09337, 0.9722, 0.2009, 0.9722, 0.0607, 0.9722, 0.1001, 0.9722, 0.07809, 0.9722, 0.03707, 0.9722, 0.0607, 0.9722, 0.04721, 0.9722, 0.02498, 0.9722, 0.03707, 0.9722, 0.02979, 0.9722, 0.02144, 0.9722, 0.02498, 0.9722, 0.02228, 0.9722, 0.09337, 0.9722, 0.02144, 0.9722, 0.08941, 0.9722, 0.1273, 0.9722, 0.09337, 0.9722, 0.1607, 0.9722, 0.0607, 0.9722, 0.1273, 0.9722, 0.1001, 0.9722, 0.02498, 0.9722, 0.0607, 0.9722, 0.03707, 0.9722, 0.09337, 0.9722, 0.02498, 0.9722, 0.02144, 0.9722, 0.0607, 0.9722, 0.09337, 0.9722, 0.1273, 0.9722, 0.09337, 0.9722, 0.0607, 0.9722, 0.02498, 0.9722])
me_pipea_straig0.materials.append(mat_material0)
me_pipea_straig0.use_remesh_preserve_volume = False
me_pipea_straig0.use_remesh_preserve_attributes = False
me_pipea_straig0.use_mirror_vertex_groups = False
me_pipea_straig0.update()

# ---- objects
ob_lamp_002 = bpy.data.objects.new('Lamp.002', light_lamp_002)
ob_lamp_001 = bpy.data.objects.new('Lamp.001', light_lamp_001)
ob_pipea_straig0 = bpy.data.objects.new('PipeA_Straig0', me_pipea_straig0)
ob_lamp = bpy.data.objects.new('Lamp', light_lamp)
ob_camera = bpy.data.objects.new('Camera', cam_camera)

# ---- transforms, parenting, visibility, modifiers, constraints
ob_lamp_002.location = (0.1591, 0.1689, 0.4499)
ob_lamp_002.rotation_euler = (0.6503, 0.05522, 1.866)
ob_lamp_002.lock_rotations_4d = False
ob_lamp_002.empty_display_type = 'ARROWS'
ob_lamp_002.color = (0.0, 0.0, 0.0, 0.0)
ob_lamp_002.lineart.crease_threshold = 0.0
ob_lamp_001.location = (0.1591, 1.518, 0.3865)
ob_lamp_001.rotation_euler = (0.6503, 0.05522, 1.866)
ob_lamp_001.lock_rotations_4d = False
ob_lamp_001.empty_display_type = 'ARROWS'
ob_lamp_001.color = (0.0, 0.0, 0.0, 0.0)
ob_lamp_001.lineart.crease_threshold = 0.0
ob_pipea_straig0.location = (0.0, 0.0, 0.0)
ob_pipea_straig0.lineart.crease_threshold = 0.0
ob_lamp.location = (0.1591, 0.8664, 0.2769)
ob_lamp.rotation_euler = (0.6503, 0.05522, 1.866)
ob_lamp.lock_rotations_4d = False
ob_lamp.empty_display_type = 'ARROWS'
ob_lamp.color = (0.0, 0.0, 0.0, 0.0)
ob_lamp.lineart.crease_threshold = 0.0
ob_camera.location = (0.139, 0.9419, 4.108)
ob_camera.lock_rotations_4d = False
ob_camera.empty_display_type = 'ARROWS'
ob_camera.color = (0.0, 0.0, 0.0, 0.0)
ob_camera.display_type = 'WIRE'
ob_camera.lineart.crease_threshold = 0.0

# ---- collection membership
col_collection_1.objects.link(ob_lamp_002)
col_collection_1.objects.link(ob_lamp_001)
col_collection_1.objects.link(ob_pipea_straig0)
col_collection_1.objects.link(ob_lamp)
col_collection_1.objects.link(ob_camera)

# ---- scene / render settings (as saved in the file)
scene.camera = ob_camera
scene.frame_start = 1; scene.frame_end = 250; scene.frame_set(1)
scene.render.engine = 'BLENDER_EEVEE_NEXT'
scene.render.image_settings.color_mode = 'RGB'
scene.render.image_settings.compression = 90
scene.render.resolution_percentage = 50
scene.render.dither_intensity = 0.0
scene.cycles.use_denoising = False
scene.cycles.samples = 10
scene.cycles.sampling_pattern = 'TABULATED_SOBOL'
scene.cycles.light_sampling_threshold = 0.0
scene.cycles.use_adaptive_sampling = False
scene.cycles.use_light_tree = False
scene.cycles.blur_glossy = 0.0
scene.cycles.volume_bounces = 1
scene.cycles.pixel_filter_type = 'GAUSSIAN'
scene.cycles.sample_clamp_indirect = 0.0
scene.view_settings.view_transform = 'Standard'
bpy.context.view_layer.update()
